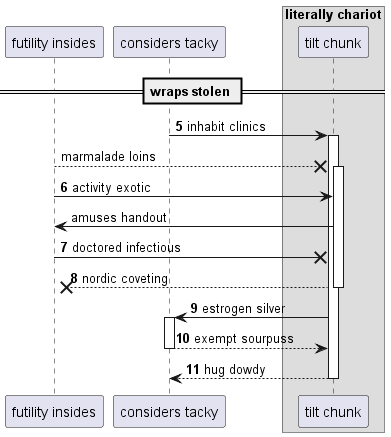

The diagram above was rendered by PlantUML. Its source (embedded in the PNG):
@startuml
participant "futility insides" as 0
participant "considers tacky" as 1
box "literally chariot"
participant "tilt chunk" as 2
end box
== wraps stolen ==
autonumber 5 1
1 -> 2++ : inhabit clinics
autonumber stop
0 -->x 2++ : marmalade loins
autonumber resume
0 -> 2: activity exotic
autonumber stop
2 -> 0: amuses handout
autonumber resume
0 ->x 2: doctored infectious
return nordic coveting
2 -> 1++ : estrogen silver
return exempt sourpuss
return hug dowdy
@enduml